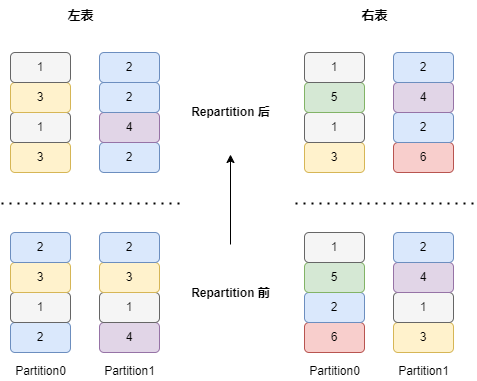

The diagram above was exported from draw.io. Its source (the exported page's mxGraphModel, read from the mxfile embedded in the PNG):
<mxGraphModel dx="2074" dy="1196" grid="1" gridSize="10" guides="1" tooltips="1" connect="1" arrows="1" fold="1" page="1" pageScale="1" pageWidth="850" pageHeight="1100" math="0" shadow="0">
  <root>
    <mxCell id="0" />
    <mxCell id="1" parent="0" />
    <mxCell id="2hyyOXspFjTeJn09yqCz-1" value="2" style="rounded=1;whiteSpace=wrap;html=1;fillColor=#dae8fc;strokeColor=#6c8ebf;" parent="1" vertex="1">
      <mxGeometry x="210" y="430" width="60" height="30" as="geometry" />
    </mxCell>
    <mxCell id="2hyyOXspFjTeJn09yqCz-2" value="1" style="rounded=1;whiteSpace=wrap;html=1;fillColor=#f5f5f5;strokeColor=#666666;fontColor=#333333;" parent="1" vertex="1">
      <mxGeometry x="210" y="400" width="60" height="30" as="geometry" />
    </mxCell>
    <mxCell id="2hyyOXspFjTeJn09yqCz-3" value="3" style="rounded=1;whiteSpace=wrap;html=1;fillColor=#fff2cc;strokeColor=#d6b656;" parent="1" vertex="1">
      <mxGeometry x="210" y="370" width="60" height="30" as="geometry" />
    </mxCell>
    <mxCell id="2hyyOXspFjTeJn09yqCz-4" value="2" style="rounded=1;whiteSpace=wrap;html=1;fillColor=#dae8fc;strokeColor=#6c8ebf;" parent="1" vertex="1">
      <mxGeometry x="210" y="340" width="60" height="30" as="geometry" />
    </mxCell>
    <mxCell id="2hyyOXspFjTeJn09yqCz-5" value="4" style="rounded=1;whiteSpace=wrap;html=1;fillColor=#e1d5e7;strokeColor=#9673a6;" parent="1" vertex="1">
      <mxGeometry x="299" y="430" width="60" height="30" as="geometry" />
    </mxCell>
    <mxCell id="2hyyOXspFjTeJn09yqCz-6" value="1" style="rounded=1;whiteSpace=wrap;html=1;fillColor=#f5f5f5;strokeColor=#666666;fontColor=#333333;" parent="1" vertex="1">
      <mxGeometry x="299" y="400" width="60" height="30" as="geometry" />
    </mxCell>
    <mxCell id="2hyyOXspFjTeJn09yqCz-7" value="3" style="rounded=1;whiteSpace=wrap;html=1;fillColor=#fff2cc;strokeColor=#d6b656;" parent="1" vertex="1">
      <mxGeometry x="299" y="370" width="60" height="30" as="geometry" />
    </mxCell>
    <mxCell id="2hyyOXspFjTeJn09yqCz-8" value="2" style="rounded=1;whiteSpace=wrap;html=1;fillColor=#dae8fc;strokeColor=#6c8ebf;" parent="1" vertex="1">
      <mxGeometry x="299" y="340" width="60" height="30" as="geometry" />
    </mxCell>
    <mxCell id="2hyyOXspFjTeJn09yqCz-9" value="" style="endArrow=none;dashed=1;html=1;dashPattern=1 3;strokeWidth=2;" parent="1" edge="1">
      <mxGeometry width="50" height="50" relative="1" as="geometry">
        <mxPoint x="201" y="311" as="sourcePoint" />
        <mxPoint x="381" y="311" as="targetPoint" />
      </mxGeometry>
    </mxCell>
    <mxCell id="2hyyOXspFjTeJn09yqCz-10" value="3" style="rounded=1;whiteSpace=wrap;html=1;fillColor=#fff2cc;strokeColor=#d6b656;" parent="1" vertex="1">
      <mxGeometry x="210" y="250" width="60" height="30" as="geometry" />
    </mxCell>
    <mxCell id="2hyyOXspFjTeJn09yqCz-11" value="1" style="rounded=1;whiteSpace=wrap;html=1;fillColor=#f5f5f5;strokeColor=#666666;fontColor=#333333;" parent="1" vertex="1">
      <mxGeometry x="210" y="220" width="60" height="30" as="geometry" />
    </mxCell>
    <mxCell id="2hyyOXspFjTeJn09yqCz-12" value="3" style="rounded=1;whiteSpace=wrap;html=1;fillColor=#fff2cc;strokeColor=#d6b656;" parent="1" vertex="1">
      <mxGeometry x="210" y="190" width="60" height="30" as="geometry" />
    </mxCell>
    <mxCell id="2hyyOXspFjTeJn09yqCz-13" value="1" style="rounded=1;whiteSpace=wrap;html=1;fillColor=#f5f5f5;strokeColor=#666666;fontColor=#333333;" parent="1" vertex="1">
      <mxGeometry x="210" y="160" width="60" height="30" as="geometry" />
    </mxCell>
    <mxCell id="2hyyOXspFjTeJn09yqCz-14" value="2" style="rounded=1;whiteSpace=wrap;html=1;fillColor=#dae8fc;strokeColor=#6c8ebf;" parent="1" vertex="1">
      <mxGeometry x="299" y="250" width="60" height="30" as="geometry" />
    </mxCell>
    <mxCell id="2hyyOXspFjTeJn09yqCz-15" value="4" style="rounded=1;whiteSpace=wrap;html=1;fillColor=#e1d5e7;strokeColor=#9673a6;" parent="1" vertex="1">
      <mxGeometry x="299" y="220" width="60" height="30" as="geometry" />
    </mxCell>
    <mxCell id="2hyyOXspFjTeJn09yqCz-16" value="2" style="rounded=1;whiteSpace=wrap;html=1;fillColor=#dae8fc;strokeColor=#6c8ebf;" parent="1" vertex="1">
      <mxGeometry x="299" y="190" width="60" height="30" as="geometry" />
    </mxCell>
    <mxCell id="2hyyOXspFjTeJn09yqCz-17" value="2" style="rounded=1;whiteSpace=wrap;html=1;fillColor=#dae8fc;strokeColor=#6c8ebf;" parent="1" vertex="1">
      <mxGeometry x="299" y="160" width="60" height="30" as="geometry" />
    </mxCell>
    <mxCell id="2hyyOXspFjTeJn09yqCz-18" value="Repartition 后" style="text;html=1;align=center;verticalAlign=middle;resizable=0;points=[];autosize=1;strokeColor=none;fontStyle=1" parent="1" vertex="1">
      <mxGeometry x="380" y="205" width="100" height="30" as="geometry" />
    </mxCell>
    <mxCell id="2hyyOXspFjTeJn09yqCz-19" value="Repartition 前" style="text;html=1;align=center;verticalAlign=middle;resizable=0;points=[];autosize=1;strokeColor=none;fontStyle=1" parent="1" vertex="1">
      <mxGeometry x="380" y="386" width="100" height="30" as="geometry" />
    </mxCell>
    <mxCell id="2hyyOXspFjTeJn09yqCz-20" value="Partition0" style="text;html=1;align=center;verticalAlign=middle;resizable=0;points=[];autosize=1;strokeColor=none;" parent="1" vertex="1">
      <mxGeometry x="205" y="469" width="70" height="20" as="geometry" />
    </mxCell>
    <mxCell id="2hyyOXspFjTeJn09yqCz-21" value="Partition1" style="text;html=1;align=center;verticalAlign=middle;resizable=0;points=[];autosize=1;strokeColor=none;" parent="1" vertex="1">
      <mxGeometry x="294" y="469" width="70" height="20" as="geometry" />
    </mxCell>
    <mxCell id="Xdscz1qhkzHYXbSBUcDS-1" value="左表" style="text;html=1;align=center;verticalAlign=middle;resizable=0;points=[];autosize=1;strokeColor=none;fillColor=none;fontStyle=1;fontSize=13;" parent="1" vertex="1">
      <mxGeometry x="255" y="108" width="50" height="30" as="geometry" />
    </mxCell>
    <mxCell id="Xdscz1qhkzHYXbSBUcDS-2" value="6" style="rounded=1;whiteSpace=wrap;html=1;fillColor=#f8cecc;strokeColor=#b85450;" parent="1" vertex="1">
      <mxGeometry x="504" y="430" width="60" height="30" as="geometry" />
    </mxCell>
    <mxCell id="Xdscz1qhkzHYXbSBUcDS-3" value="2" style="rounded=1;whiteSpace=wrap;html=1;fillColor=#dae8fc;strokeColor=#6c8ebf;" parent="1" vertex="1">
      <mxGeometry x="504" y="400" width="60" height="30" as="geometry" />
    </mxCell>
    <mxCell id="Xdscz1qhkzHYXbSBUcDS-4" value="5" style="rounded=1;whiteSpace=wrap;html=1;fillColor=#d5e8d4;strokeColor=#82b366;" parent="1" vertex="1">
      <mxGeometry x="504" y="370" width="60" height="30" as="geometry" />
    </mxCell>
    <mxCell id="Xdscz1qhkzHYXbSBUcDS-5" value="1" style="rounded=1;whiteSpace=wrap;html=1;fillColor=#f5f5f5;strokeColor=#666666;fontColor=#333333;" parent="1" vertex="1">
      <mxGeometry x="504" y="340" width="60" height="30" as="geometry" />
    </mxCell>
    <mxCell id="Xdscz1qhkzHYXbSBUcDS-6" value="3" style="rounded=1;whiteSpace=wrap;html=1;fillColor=#fff2cc;strokeColor=#d6b656;" parent="1" vertex="1">
      <mxGeometry x="593" y="430" width="60" height="30" as="geometry" />
    </mxCell>
    <mxCell id="Xdscz1qhkzHYXbSBUcDS-7" value="1" style="rounded=1;whiteSpace=wrap;html=1;fillColor=#f5f5f5;strokeColor=#666666;fontColor=#333333;" parent="1" vertex="1">
      <mxGeometry x="593" y="400" width="60" height="30" as="geometry" />
    </mxCell>
    <mxCell id="Xdscz1qhkzHYXbSBUcDS-8" value="4" style="rounded=1;whiteSpace=wrap;html=1;fillColor=#e1d5e7;strokeColor=#9673a6;" parent="1" vertex="1">
      <mxGeometry x="593" y="370" width="60" height="30" as="geometry" />
    </mxCell>
    <mxCell id="Xdscz1qhkzHYXbSBUcDS-9" value="2" style="rounded=1;whiteSpace=wrap;html=1;fillColor=#dae8fc;strokeColor=#6c8ebf;" parent="1" vertex="1">
      <mxGeometry x="593" y="340" width="60" height="30" as="geometry" />
    </mxCell>
    <mxCell id="Xdscz1qhkzHYXbSBUcDS-10" value="" style="endArrow=none;dashed=1;html=1;dashPattern=1 3;strokeWidth=2;" parent="1" edge="1">
      <mxGeometry width="50" height="50" relative="1" as="geometry">
        <mxPoint x="495" y="311" as="sourcePoint" />
        <mxPoint x="675" y="311" as="targetPoint" />
      </mxGeometry>
    </mxCell>
    <mxCell id="Xdscz1qhkzHYXbSBUcDS-11" value="3" style="rounded=1;whiteSpace=wrap;html=1;fillColor=#fff2cc;strokeColor=#d6b656;" parent="1" vertex="1">
      <mxGeometry x="504" y="250" width="60" height="30" as="geometry" />
    </mxCell>
    <mxCell id="Xdscz1qhkzHYXbSBUcDS-12" value="1" style="rounded=1;whiteSpace=wrap;html=1;fillColor=#f5f5f5;strokeColor=#666666;fontColor=#333333;" parent="1" vertex="1">
      <mxGeometry x="504" y="220" width="60" height="30" as="geometry" />
    </mxCell>
    <mxCell id="Xdscz1qhkzHYXbSBUcDS-13" value="5" style="rounded=1;whiteSpace=wrap;html=1;fillColor=#d5e8d4;strokeColor=#82b366;" parent="1" vertex="1">
      <mxGeometry x="504" y="190" width="60" height="30" as="geometry" />
    </mxCell>
    <mxCell id="Xdscz1qhkzHYXbSBUcDS-14" value="1" style="rounded=1;whiteSpace=wrap;html=1;fillColor=#f5f5f5;strokeColor=#666666;fontColor=#333333;" parent="1" vertex="1">
      <mxGeometry x="504" y="160" width="60" height="30" as="geometry" />
    </mxCell>
    <mxCell id="Xdscz1qhkzHYXbSBUcDS-15" value="6" style="rounded=1;whiteSpace=wrap;html=1;fillColor=#f8cecc;strokeColor=#b85450;" parent="1" vertex="1">
      <mxGeometry x="593" y="250" width="60" height="30" as="geometry" />
    </mxCell>
    <mxCell id="Xdscz1qhkzHYXbSBUcDS-16" value="2" style="rounded=1;whiteSpace=wrap;html=1;fillColor=#dae8fc;strokeColor=#6c8ebf;" parent="1" vertex="1">
      <mxGeometry x="593" y="220" width="60" height="30" as="geometry" />
    </mxCell>
    <mxCell id="Xdscz1qhkzHYXbSBUcDS-17" value="4" style="rounded=1;whiteSpace=wrap;html=1;fillColor=#e1d5e7;strokeColor=#9673a6;" parent="1" vertex="1">
      <mxGeometry x="593" y="190" width="60" height="30" as="geometry" />
    </mxCell>
    <mxCell id="Xdscz1qhkzHYXbSBUcDS-18" value="2" style="rounded=1;whiteSpace=wrap;html=1;fillColor=#dae8fc;strokeColor=#6c8ebf;" parent="1" vertex="1">
      <mxGeometry x="593" y="160" width="60" height="30" as="geometry" />
    </mxCell>
    <mxCell id="Xdscz1qhkzHYXbSBUcDS-19" value="Partition0" style="text;html=1;align=center;verticalAlign=middle;resizable=0;points=[];autosize=1;strokeColor=none;" parent="1" vertex="1">
      <mxGeometry x="499" y="469" width="70" height="20" as="geometry" />
    </mxCell>
    <mxCell id="Xdscz1qhkzHYXbSBUcDS-20" value="Partition1" style="text;html=1;align=center;verticalAlign=middle;resizable=0;points=[];autosize=1;strokeColor=none;" parent="1" vertex="1">
      <mxGeometry x="588" y="469" width="70" height="20" as="geometry" />
    </mxCell>
    <mxCell id="Xdscz1qhkzHYXbSBUcDS-21" value="右表" style="text;html=1;align=center;verticalAlign=middle;resizable=0;points=[];autosize=1;strokeColor=none;fillColor=none;fontStyle=1;fontSize=13;" parent="1" vertex="1">
      <mxGeometry x="549" y="108" width="50" height="30" as="geometry" />
    </mxCell>
    <mxCell id="DnZOnnnPmG3VqHlweJRb-1" value="" style="endArrow=classic;html=1;rounded=0;" parent="1" edge="1">
      <mxGeometry width="50" height="50" relative="1" as="geometry">
        <mxPoint x="430" y="352" as="sourcePoint" />
        <mxPoint x="430" y="262" as="targetPoint" />
      </mxGeometry>
    </mxCell>
  </root>
</mxGraphModel>